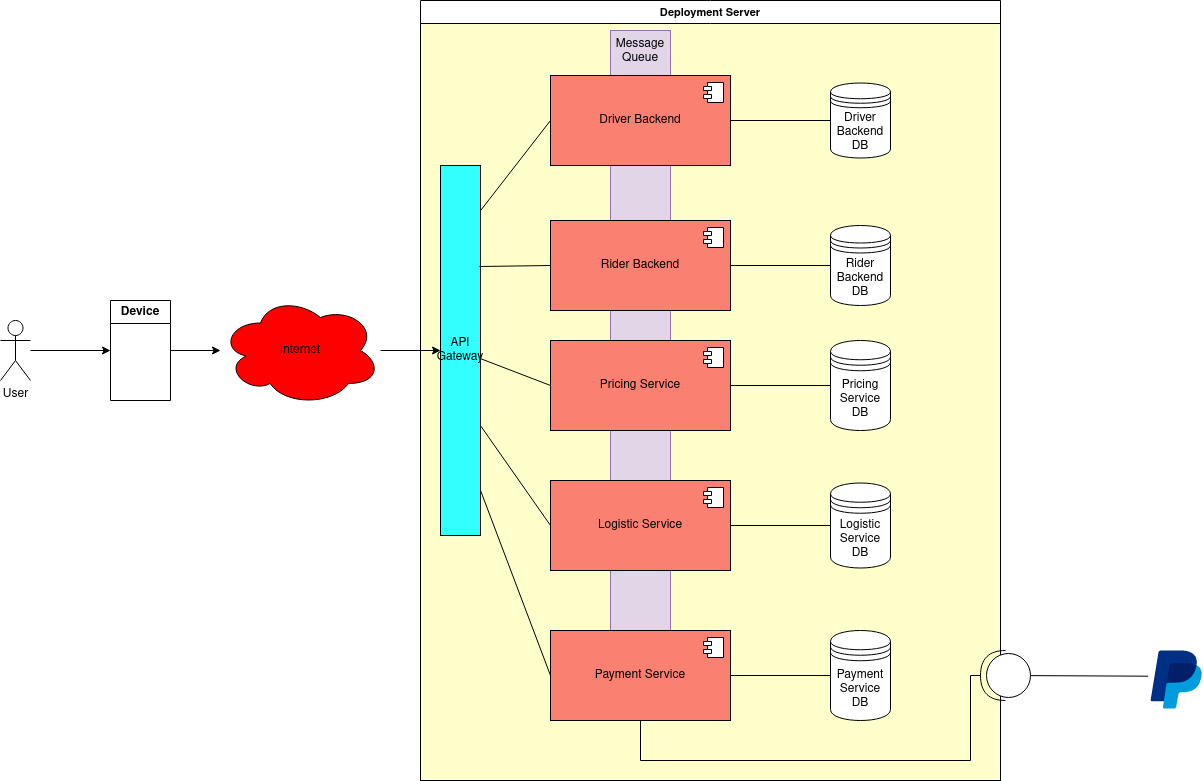

The diagram above was exported from draw.io. Its source (the exported page's mxGraphModel, read from the mxfile embedded in the PNG):
<mxGraphModel dx="471" dy="2030" grid="1" gridSize="10" guides="1" tooltips="1" connect="1" arrows="1" fold="1" page="1" pageScale="1" pageWidth="850" pageHeight="1100" math="0" shadow="0">
  <root>
    <mxCell id="0" />
    <mxCell id="1" parent="0" />
    <mxCell id="-ztRpPVJ5oMujP7qmtXM-52" value="" style="rounded=0;whiteSpace=wrap;html=1;fontFamily=Helvetica;fontSize=11;fontColor=default;labelBackgroundColor=#c061cb;gradientColor=none;fillColor=#FFFFCC;" parent="1" vertex="1">
      <mxGeometry x="500" y="-160" width="580" height="760" as="geometry" />
    </mxCell>
    <mxCell id="-ztRpPVJ5oMujP7qmtXM-1" value="User" style="shape=umlActor;verticalLabelPosition=bottom;verticalAlign=top;html=1;outlineConnect=0;" parent="1" vertex="1">
      <mxGeometry x="80" y="140" width="30" height="60" as="geometry" />
    </mxCell>
    <mxCell id="-ztRpPVJ5oMujP7qmtXM-7" value="" style="edgeStyle=orthogonalEdgeStyle;rounded=0;orthogonalLoop=1;jettySize=auto;html=1;" parent="1" source="-ztRpPVJ5oMujP7qmtXM-2" target="-ztRpPVJ5oMujP7qmtXM-3" edge="1">
      <mxGeometry relative="1" as="geometry" />
    </mxCell>
    <mxCell id="-ztRpPVJ5oMujP7qmtXM-2" value="&lt;div&gt;Device&lt;/div&gt;" style="swimlane;whiteSpace=wrap;html=1;" parent="1" vertex="1">
      <mxGeometry x="190" y="120" width="60" height="100" as="geometry" />
    </mxCell>
    <mxCell id="-ztRpPVJ5oMujP7qmtXM-8" value="" style="edgeStyle=orthogonalEdgeStyle;rounded=0;orthogonalLoop=1;jettySize=auto;html=1;" parent="1" source="-ztRpPVJ5oMujP7qmtXM-3" target="-ztRpPVJ5oMujP7qmtXM-5" edge="1">
      <mxGeometry relative="1" as="geometry" />
    </mxCell>
    <mxCell id="-ztRpPVJ5oMujP7qmtXM-3" value="Internet" style="ellipse;shape=cloud;whiteSpace=wrap;html=1;fillColor=#FF0000;" parent="1" vertex="1">
      <mxGeometry x="300" y="115" width="160" height="110" as="geometry" />
    </mxCell>
    <mxCell id="-ztRpPVJ5oMujP7qmtXM-5" value="API Gateway" style="rounded=0;whiteSpace=wrap;html=1;fillColor=#33FFFF;" parent="1" vertex="1">
      <mxGeometry x="520" y="-15" width="40" height="370" as="geometry" />
    </mxCell>
    <mxCell id="-ztRpPVJ5oMujP7qmtXM-6" value="" style="endArrow=classic;html=1;rounded=0;entryX=0;entryY=0.5;entryDx=0;entryDy=0;" parent="1" source="-ztRpPVJ5oMujP7qmtXM-1" target="-ztRpPVJ5oMujP7qmtXM-2" edge="1">
      <mxGeometry width="50" height="50" relative="1" as="geometry">
        <mxPoint x="390" y="300" as="sourcePoint" />
        <mxPoint x="440" y="250" as="targetPoint" />
      </mxGeometry>
    </mxCell>
    <mxCell id="-ztRpPVJ5oMujP7qmtXM-51" style="edgeStyle=none;shape=connector;rounded=0;orthogonalLoop=1;jettySize=auto;html=1;entryX=0;entryY=0.5;entryDx=0;entryDy=0;labelBackgroundColor=default;strokeColor=default;align=center;verticalAlign=middle;fontFamily=Helvetica;fontSize=11;fontColor=default;endArrow=none;endFill=0;" parent="1" source="-ztRpPVJ5oMujP7qmtXM-11" target="-ztRpPVJ5oMujP7qmtXM-27" edge="1">
      <mxGeometry relative="1" as="geometry" />
    </mxCell>
    <mxCell id="-ztRpPVJ5oMujP7qmtXM-39" value="" style="edgeStyle=none;shape=connector;rounded=0;orthogonalLoop=1;jettySize=auto;html=1;labelBackgroundColor=default;strokeColor=default;align=center;verticalAlign=middle;fontFamily=Helvetica;fontSize=11;fontColor=default;endArrow=none;endFill=0;" parent="1" source="-ztRpPVJ5oMujP7qmtXM-13" target="-ztRpPVJ5oMujP7qmtXM-28" edge="1">
      <mxGeometry relative="1" as="geometry" />
    </mxCell>
    <mxCell id="-ztRpPVJ5oMujP7qmtXM-38" value="" style="edgeStyle=none;shape=connector;rounded=0;orthogonalLoop=1;jettySize=auto;html=1;labelBackgroundColor=default;strokeColor=default;align=center;verticalAlign=middle;fontFamily=Helvetica;fontSize=11;fontColor=default;endArrow=none;endFill=0;" parent="1" source="-ztRpPVJ5oMujP7qmtXM-15" target="-ztRpPVJ5oMujP7qmtXM-29" edge="1">
      <mxGeometry relative="1" as="geometry" />
    </mxCell>
    <mxCell id="-ztRpPVJ5oMujP7qmtXM-37" value="" style="edgeStyle=none;shape=connector;rounded=0;orthogonalLoop=1;jettySize=auto;html=1;labelBackgroundColor=default;strokeColor=default;align=center;verticalAlign=middle;fontFamily=Helvetica;fontSize=11;fontColor=default;endArrow=none;endFill=0;" parent="1" source="-ztRpPVJ5oMujP7qmtXM-19" target="-ztRpPVJ5oMujP7qmtXM-31" edge="1">
      <mxGeometry relative="1" as="geometry" />
    </mxCell>
    <mxCell id="-ztRpPVJ5oMujP7qmtXM-21" value="" style="endArrow=none;html=1;rounded=0;exitX=1;exitY=0.122;exitDx=0;exitDy=0;exitPerimeter=0;entryX=0;entryY=0.5;entryDx=0;entryDy=0;endFill=0;" parent="1" source="-ztRpPVJ5oMujP7qmtXM-5" target="-ztRpPVJ5oMujP7qmtXM-11" edge="1">
      <mxGeometry width="50" height="50" relative="1" as="geometry">
        <mxPoint x="640" y="190" as="sourcePoint" />
        <mxPoint x="690" y="140" as="targetPoint" />
      </mxGeometry>
    </mxCell>
    <mxCell id="-ztRpPVJ5oMujP7qmtXM-22" value="" style="endArrow=none;html=1;rounded=0;exitX=0.975;exitY=0.273;exitDx=0;exitDy=0;exitPerimeter=0;entryX=0;entryY=0.5;entryDx=0;entryDy=0;endFill=0;" parent="1" source="-ztRpPVJ5oMujP7qmtXM-5" target="-ztRpPVJ5oMujP7qmtXM-13" edge="1">
      <mxGeometry width="50" height="50" relative="1" as="geometry">
        <mxPoint x="568" y="47" as="sourcePoint" />
        <mxPoint x="610" y="-50" as="targetPoint" />
      </mxGeometry>
    </mxCell>
    <mxCell id="-ztRpPVJ5oMujP7qmtXM-24" value="" style="endArrow=none;html=1;rounded=0;entryX=0;entryY=0.5;entryDx=0;entryDy=0;exitX=1;exitY=0.522;exitDx=0;exitDy=0;exitPerimeter=0;endFill=0;" parent="1" source="-ztRpPVJ5oMujP7qmtXM-5" target="-ztRpPVJ5oMujP7qmtXM-15" edge="1">
      <mxGeometry width="50" height="50" relative="1" as="geometry">
        <mxPoint x="570" y="180" as="sourcePoint" />
        <mxPoint x="640" y="95" as="targetPoint" />
      </mxGeometry>
    </mxCell>
    <mxCell id="-ztRpPVJ5oMujP7qmtXM-25" value="" style="endArrow=none;html=1;rounded=0;entryX=0;entryY=0.5;entryDx=0;entryDy=0;exitX=1;exitY=0.703;exitDx=0;exitDy=0;exitPerimeter=0;endFill=0;" parent="1" source="-ztRpPVJ5oMujP7qmtXM-5" target="-ztRpPVJ5oMujP7qmtXM-17" edge="1">
      <mxGeometry width="50" height="50" relative="1" as="geometry">
        <mxPoint x="580" y="190" as="sourcePoint" />
        <mxPoint x="640" y="215" as="targetPoint" />
      </mxGeometry>
    </mxCell>
    <mxCell id="-ztRpPVJ5oMujP7qmtXM-26" value="" style="endArrow=none;html=1;rounded=0;entryX=0;entryY=0.5;entryDx=0;entryDy=0;exitX=1;exitY=0.878;exitDx=0;exitDy=0;exitPerimeter=0;endFill=0;" parent="1" source="-ztRpPVJ5oMujP7qmtXM-5" target="-ztRpPVJ5oMujP7qmtXM-19" edge="1">
      <mxGeometry width="50" height="50" relative="1" as="geometry">
        <mxPoint x="570" y="255" as="sourcePoint" />
        <mxPoint x="636" y="349" as="targetPoint" />
      </mxGeometry>
    </mxCell>
    <mxCell id="-ztRpPVJ5oMujP7qmtXM-28" value="Rider Backend DB" style="shape=datastore;whiteSpace=wrap;html=1;" parent="1" vertex="1">
      <mxGeometry x="910" y="45" width="60" height="80" as="geometry" />
    </mxCell>
    <mxCell id="-ztRpPVJ5oMujP7qmtXM-29" value="Pricing Service DB" style="shape=datastore;whiteSpace=wrap;html=1;" parent="1" vertex="1">
      <mxGeometry x="910" y="160" width="60" height="90" as="geometry" />
    </mxCell>
    <mxCell id="-ztRpPVJ5oMujP7qmtXM-30" value="Logistic Service DB" style="shape=datastore;whiteSpace=wrap;html=1;" parent="1" vertex="1">
      <mxGeometry x="910" y="302.5" width="60" height="85" as="geometry" />
    </mxCell>
    <mxCell id="-ztRpPVJ5oMujP7qmtXM-31" value="Payment Service DB" style="shape=datastore;whiteSpace=wrap;html=1;" parent="1" vertex="1">
      <mxGeometry x="910" y="450" width="60" height="90" as="geometry" />
    </mxCell>
    <mxCell id="-ztRpPVJ5oMujP7qmtXM-33" value="" style="endArrow=none;html=1;rounded=0;exitX=1;exitY=0.5;exitDx=0;exitDy=0;entryX=0;entryY=0.5;entryDx=0;entryDy=0;endFill=0;" parent="1" source="-ztRpPVJ5oMujP7qmtXM-17" target="-ztRpPVJ5oMujP7qmtXM-30" edge="1">
      <mxGeometry width="50" height="50" relative="1" as="geometry">
        <mxPoint x="950" y="370" as="sourcePoint" />
        <mxPoint x="1000" y="320" as="targetPoint" />
      </mxGeometry>
    </mxCell>
    <mxCell id="-ztRpPVJ5oMujP7qmtXM-40" value="Deployment Server" style="swimlane;whiteSpace=wrap;html=1;fontFamily=Helvetica;fontSize=11;gradientColor=none;swimlaneFillColor=none;" parent="1" vertex="1">
      <mxGeometry x="500" y="-180" width="580" height="780" as="geometry" />
    </mxCell>
    <mxCell id="thBpaJWuiZ4n3ZmT_yyv-1" value="Message Queue" style="rounded=0;whiteSpace=wrap;html=1;verticalAlign=top;horizontal=1;fillColor=#e1d5e7;strokeColor=#9673a6;" vertex="1" parent="-ztRpPVJ5oMujP7qmtXM-40">
      <mxGeometry x="190" y="30" width="60" height="690" as="geometry" />
    </mxCell>
    <mxCell id="-ztRpPVJ5oMujP7qmtXM-27" value="Driver Backend DB" style="shape=datastore;whiteSpace=wrap;html=1;" parent="-ztRpPVJ5oMujP7qmtXM-40" vertex="1">
      <mxGeometry x="410" y="82.5" width="60" height="75" as="geometry" />
    </mxCell>
    <mxCell id="-ztRpPVJ5oMujP7qmtXM-46" value="" style="shape=providedRequiredInterface;html=1;verticalLabelPosition=bottom;sketch=0;fontFamily=Helvetica;fontSize=11;fontColor=default;rotation=-180;" parent="1" vertex="1">
      <mxGeometry x="1060" y="470" width="50" height="50" as="geometry" />
    </mxCell>
    <mxCell id="-ztRpPVJ5oMujP7qmtXM-47" value="" style="dashed=0;outlineConnect=0;html=1;align=center;labelPosition=center;verticalLabelPosition=bottom;verticalAlign=top;shape=mxgraph.weblogos.paypal;fontFamily=Helvetica;fontSize=11;fontColor=default;" parent="1" vertex="1">
      <mxGeometry x="1230" y="470" width="51.2" height="58" as="geometry" />
    </mxCell>
    <mxCell id="-ztRpPVJ5oMujP7qmtXM-49" style="edgeStyle=orthogonalEdgeStyle;shape=connector;rounded=0;orthogonalLoop=1;jettySize=auto;html=1;entryX=1;entryY=0.5;entryDx=0;entryDy=0;entryPerimeter=0;labelBackgroundColor=default;strokeColor=default;align=center;verticalAlign=middle;fontFamily=Helvetica;fontSize=11;fontColor=default;endArrow=none;endFill=0;elbow=vertical;exitX=0.5;exitY=1;exitDx=0;exitDy=0;" parent="1" source="-ztRpPVJ5oMujP7qmtXM-19" target="-ztRpPVJ5oMujP7qmtXM-46" edge="1">
      <mxGeometry relative="1" as="geometry">
        <mxPoint x="815" y="550" as="sourcePoint" />
        <mxPoint x="1065" y="550" as="targetPoint" />
        <Array as="points">
          <mxPoint x="720" y="580" />
          <mxPoint x="1050" y="580" />
          <mxPoint x="1050" y="495" />
        </Array>
      </mxGeometry>
    </mxCell>
    <mxCell id="-ztRpPVJ5oMujP7qmtXM-50" style="edgeStyle=none;shape=connector;rounded=0;orthogonalLoop=1;jettySize=auto;html=1;entryX=-0.046;entryY=0.443;entryDx=0;entryDy=0;entryPerimeter=0;labelBackgroundColor=default;strokeColor=default;align=center;verticalAlign=middle;fontFamily=Helvetica;fontSize=11;fontColor=default;endArrow=none;endFill=0;" parent="1" source="-ztRpPVJ5oMujP7qmtXM-46" target="-ztRpPVJ5oMujP7qmtXM-47" edge="1">
      <mxGeometry relative="1" as="geometry" />
    </mxCell>
    <mxCell id="-ztRpPVJ5oMujP7qmtXM-11" value="Driver Backend" style="html=1;dropTarget=0;whiteSpace=wrap;fillColor=#FA8072;" parent="1" vertex="1">
      <mxGeometry x="630" y="-105" width="180" height="90" as="geometry" />
    </mxCell>
    <mxCell id="-ztRpPVJ5oMujP7qmtXM-12" value="" style="shape=module;jettyWidth=8;jettyHeight=4;" parent="-ztRpPVJ5oMujP7qmtXM-11" vertex="1">
      <mxGeometry x="1" width="20" height="20" relative="1" as="geometry">
        <mxPoint x="-27" y="7" as="offset" />
      </mxGeometry>
    </mxCell>
    <mxCell id="-ztRpPVJ5oMujP7qmtXM-13" value="Rider Backend" style="html=1;dropTarget=0;whiteSpace=wrap;fillColor=#FA8072;" parent="1" vertex="1">
      <mxGeometry x="630" y="40" width="180" height="90" as="geometry" />
    </mxCell>
    <mxCell id="-ztRpPVJ5oMujP7qmtXM-14" value="" style="shape=module;jettyWidth=8;jettyHeight=4;" parent="-ztRpPVJ5oMujP7qmtXM-13" vertex="1">
      <mxGeometry x="1" width="20" height="20" relative="1" as="geometry">
        <mxPoint x="-27" y="7" as="offset" />
      </mxGeometry>
    </mxCell>
    <mxCell id="-ztRpPVJ5oMujP7qmtXM-15" value="Pricing Service" style="html=1;dropTarget=0;whiteSpace=wrap;fillColor=#FA8072;" parent="1" vertex="1">
      <mxGeometry x="630" y="160" width="180" height="90" as="geometry" />
    </mxCell>
    <mxCell id="-ztRpPVJ5oMujP7qmtXM-16" value="" style="shape=module;jettyWidth=8;jettyHeight=4;" parent="-ztRpPVJ5oMujP7qmtXM-15" vertex="1">
      <mxGeometry x="1" width="20" height="20" relative="1" as="geometry">
        <mxPoint x="-27" y="7" as="offset" />
      </mxGeometry>
    </mxCell>
    <mxCell id="-ztRpPVJ5oMujP7qmtXM-17" value="Logistic Service" style="html=1;dropTarget=0;whiteSpace=wrap;fillColor=#FA8072;" parent="1" vertex="1">
      <mxGeometry x="630" y="300" width="180" height="90" as="geometry" />
    </mxCell>
    <mxCell id="-ztRpPVJ5oMujP7qmtXM-18" value="" style="shape=module;jettyWidth=8;jettyHeight=4;" parent="-ztRpPVJ5oMujP7qmtXM-17" vertex="1">
      <mxGeometry x="1" width="20" height="20" relative="1" as="geometry">
        <mxPoint x="-27" y="7" as="offset" />
      </mxGeometry>
    </mxCell>
    <mxCell id="-ztRpPVJ5oMujP7qmtXM-19" value="Payment Service" style="html=1;dropTarget=0;whiteSpace=wrap;fillColor=#FA8072;" parent="1" vertex="1">
      <mxGeometry x="630" y="450" width="180" height="90" as="geometry" />
    </mxCell>
    <mxCell id="-ztRpPVJ5oMujP7qmtXM-20" value="" style="shape=module;jettyWidth=8;jettyHeight=4;" parent="-ztRpPVJ5oMujP7qmtXM-19" vertex="1">
      <mxGeometry x="1" width="20" height="20" relative="1" as="geometry">
        <mxPoint x="-27" y="7" as="offset" />
      </mxGeometry>
    </mxCell>
  </root>
</mxGraphModel>